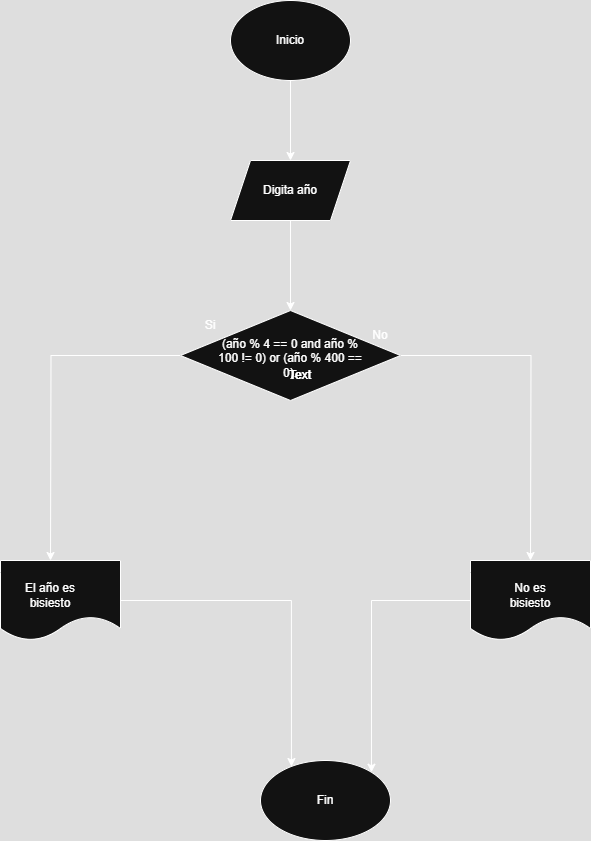

The diagram above was exported from draw.io. Its source (the exported page's mxGraphModel, read from the mxfile embedded in the PNG):
<mxGraphModel dx="874" dy="439" grid="1" gridSize="10" guides="1" tooltips="1" connect="1" arrows="1" fold="1" page="1" pageScale="1" pageWidth="827" pageHeight="1169" math="0" shadow="0">
  <root>
    <mxCell id="0" />
    <mxCell id="1" parent="0" />
    <mxCell id="LSk54k_twvwpJI9k0WGP-4" value="" style="edgeStyle=orthogonalEdgeStyle;rounded=0;orthogonalLoop=1;jettySize=auto;html=1;" edge="1" parent="1" source="LSk54k_twvwpJI9k0WGP-1" target="LSk54k_twvwpJI9k0WGP-3">
      <mxGeometry relative="1" as="geometry" />
    </mxCell>
    <mxCell id="LSk54k_twvwpJI9k0WGP-1" value="" style="ellipse;whiteSpace=wrap;html=1;" vertex="1" parent="1">
      <mxGeometry x="340" y="120" width="120" height="80" as="geometry" />
    </mxCell>
    <mxCell id="LSk54k_twvwpJI9k0WGP-2" value="Inicio" style="text;html=1;align=center;verticalAlign=middle;whiteSpace=wrap;rounded=0;" vertex="1" parent="1">
      <mxGeometry x="370" y="145" width="60" height="30" as="geometry" />
    </mxCell>
    <mxCell id="LSk54k_twvwpJI9k0WGP-7" value="" style="edgeStyle=orthogonalEdgeStyle;rounded=0;orthogonalLoop=1;jettySize=auto;html=1;" edge="1" parent="1" source="LSk54k_twvwpJI9k0WGP-3" target="LSk54k_twvwpJI9k0WGP-6">
      <mxGeometry relative="1" as="geometry" />
    </mxCell>
    <mxCell id="LSk54k_twvwpJI9k0WGP-3" value="" style="shape=parallelogram;perimeter=parallelogramPerimeter;whiteSpace=wrap;html=1;fixedSize=1;" vertex="1" parent="1">
      <mxGeometry x="340" y="280" width="120" height="60" as="geometry" />
    </mxCell>
    <mxCell id="LSk54k_twvwpJI9k0WGP-5" value="Digita año" style="text;html=1;align=center;verticalAlign=middle;whiteSpace=wrap;rounded=0;" vertex="1" parent="1">
      <mxGeometry x="370" y="295" width="60" height="30" as="geometry" />
    </mxCell>
    <mxCell id="LSk54k_twvwpJI9k0WGP-13" style="edgeStyle=orthogonalEdgeStyle;rounded=0;orthogonalLoop=1;jettySize=auto;html=1;" edge="1" parent="1" source="LSk54k_twvwpJI9k0WGP-6">
      <mxGeometry relative="1" as="geometry">
        <mxPoint x="640" y="680" as="targetPoint" />
      </mxGeometry>
    </mxCell>
    <mxCell id="LSk54k_twvwpJI9k0WGP-14" style="edgeStyle=orthogonalEdgeStyle;rounded=0;orthogonalLoop=1;jettySize=auto;html=1;" edge="1" parent="1" source="LSk54k_twvwpJI9k0WGP-6">
      <mxGeometry relative="1" as="geometry">
        <mxPoint x="160" y="680" as="targetPoint" />
      </mxGeometry>
    </mxCell>
    <mxCell id="LSk54k_twvwpJI9k0WGP-6" value="" style="rhombus;whiteSpace=wrap;html=1;" vertex="1" parent="1">
      <mxGeometry x="290" y="430" width="220" height="90" as="geometry" />
    </mxCell>
    <mxCell id="LSk54k_twvwpJI9k0WGP-8" value="(año % 4 == 0 and año % 100 != 0) or (año % 400 == 0):" style="text;html=1;align=center;verticalAlign=middle;whiteSpace=wrap;rounded=0;" vertex="1" parent="1">
      <mxGeometry x="320" y="470" width="160" height="15" as="geometry" />
    </mxCell>
    <mxCell id="LSk54k_twvwpJI9k0WGP-9" value="Si" style="text;html=1;align=center;verticalAlign=middle;whiteSpace=wrap;rounded=0;" vertex="1" parent="1">
      <mxGeometry x="290" y="430" width="60" height="30" as="geometry" />
    </mxCell>
    <mxCell id="LSk54k_twvwpJI9k0WGP-10" value="Text" style="text;html=1;align=center;verticalAlign=middle;whiteSpace=wrap;rounded=0;" vertex="1" parent="1">
      <mxGeometry x="380" y="480" width="60" height="30" as="geometry" />
    </mxCell>
    <mxCell id="LSk54k_twvwpJI9k0WGP-11" value="Text" style="text;html=1;align=center;verticalAlign=middle;whiteSpace=wrap;rounded=0;" vertex="1" parent="1">
      <mxGeometry x="380" y="480" width="60" height="30" as="geometry" />
    </mxCell>
    <mxCell id="LSk54k_twvwpJI9k0WGP-12" value="No" style="text;html=1;align=center;verticalAlign=middle;whiteSpace=wrap;rounded=0;" vertex="1" parent="1">
      <mxGeometry x="460" y="440" width="60" height="30" as="geometry" />
    </mxCell>
    <mxCell id="LSk54k_twvwpJI9k0WGP-21" style="edgeStyle=orthogonalEdgeStyle;rounded=0;orthogonalLoop=1;jettySize=auto;html=1;entryX=0.238;entryY=0.075;entryDx=0;entryDy=0;entryPerimeter=0;" edge="1" parent="1" source="LSk54k_twvwpJI9k0WGP-15" target="LSk54k_twvwpJI9k0WGP-23">
      <mxGeometry relative="1" as="geometry">
        <mxPoint x="400" y="880" as="targetPoint" />
      </mxGeometry>
    </mxCell>
    <mxCell id="LSk54k_twvwpJI9k0WGP-15" value="" style="shape=document;whiteSpace=wrap;html=1;boundedLbl=1;" vertex="1" parent="1">
      <mxGeometry x="110" y="680" width="120" height="80" as="geometry" />
    </mxCell>
    <mxCell id="LSk54k_twvwpJI9k0WGP-22" style="edgeStyle=orthogonalEdgeStyle;rounded=0;orthogonalLoop=1;jettySize=auto;html=1;entryX=1;entryY=0;entryDx=0;entryDy=0;" edge="1" parent="1" source="LSk54k_twvwpJI9k0WGP-16" target="LSk54k_twvwpJI9k0WGP-23">
      <mxGeometry relative="1" as="geometry">
        <mxPoint x="480" y="880" as="targetPoint" />
      </mxGeometry>
    </mxCell>
    <mxCell id="LSk54k_twvwpJI9k0WGP-16" value="" style="shape=document;whiteSpace=wrap;html=1;boundedLbl=1;" vertex="1" parent="1">
      <mxGeometry x="580" y="680" width="120" height="80" as="geometry" />
    </mxCell>
    <mxCell id="LSk54k_twvwpJI9k0WGP-18" value="El año es bisiesto" style="text;html=1;align=center;verticalAlign=middle;whiteSpace=wrap;rounded=0;" vertex="1" parent="1">
      <mxGeometry x="130" y="700" width="60" height="30" as="geometry" />
    </mxCell>
    <mxCell id="LSk54k_twvwpJI9k0WGP-19" value="No es bisiesto" style="text;html=1;align=center;verticalAlign=middle;whiteSpace=wrap;rounded=0;" vertex="1" parent="1">
      <mxGeometry x="610" y="700" width="60" height="30" as="geometry" />
    </mxCell>
    <mxCell id="LSk54k_twvwpJI9k0WGP-23" value="" style="ellipse;whiteSpace=wrap;html=1;" vertex="1" parent="1">
      <mxGeometry x="370" y="880" width="130" height="80" as="geometry" />
    </mxCell>
    <mxCell id="LSk54k_twvwpJI9k0WGP-24" value="Fin" style="text;html=1;align=center;verticalAlign=middle;whiteSpace=wrap;rounded=0;" vertex="1" parent="1">
      <mxGeometry x="405" y="905" width="60" height="30" as="geometry" />
    </mxCell>
  </root>
</mxGraphModel>